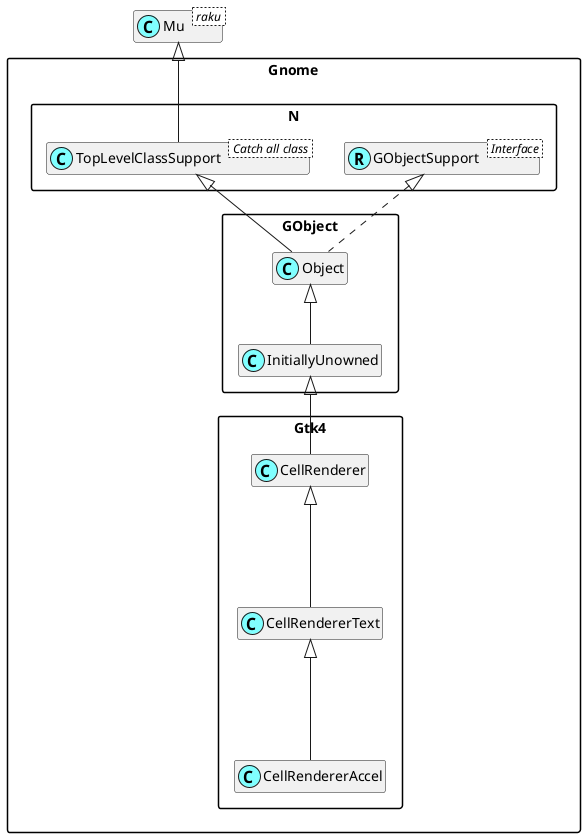

The diagram above was rendered by PlantUML. Its source (embedded in the PNG):
@startuml
'scale 0.8

skinparam packageStyle rectangle
skinparam stereotypeCBackgroundColor #80ffff
set namespaceSeparator ::
hide members

class Mu < raku >

class Gnome::N::TopLevelClassSupport < Catch all class >
Mu <|-- Gnome::N::TopLevelClassSupport

Interface Gnome::N::GObjectSupport < Interface >
class Gnome::N::GObjectSupport <<(R,#80ffff)>>
Gnome::Gtk4::CellRendererText <|--- Gnome::Gtk4::CellRendererAccel
Gnome::Gtk4::CellRenderer <|--- Gnome::Gtk4::CellRendererText
Gnome::GObject::InitiallyUnowned <|-- Gnome::Gtk4::CellRenderer
Gnome::GObject::Object <|-- Gnome::GObject::InitiallyUnowned
Gnome::N::TopLevelClassSupport <|-- Gnome::GObject::Object
Gnome::N::GObjectSupport <|. Gnome::GObject::Object

@enduml